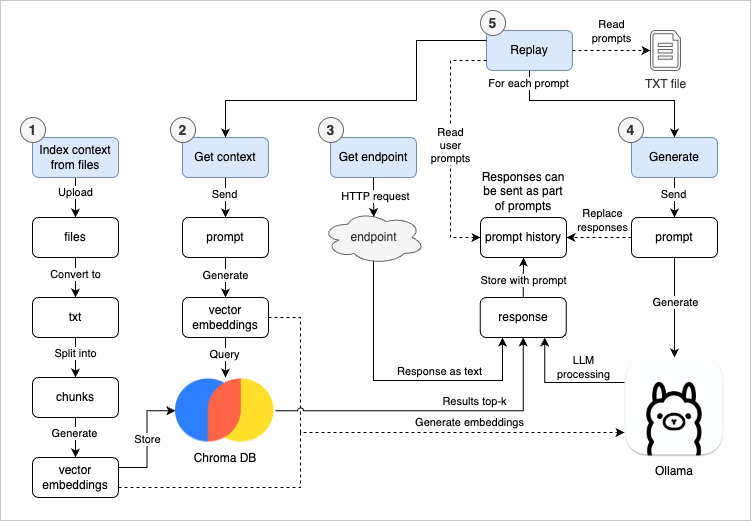

The diagram above was exported from draw.io. Its source (the exported page's mxGraphModel, read from the mxfile embedded in the PNG):
<mxGraphModel dx="1955" dy="708" grid="1" gridSize="10" guides="1" tooltips="1" connect="1" arrows="1" fold="1" page="1" pageScale="1" pageWidth="827" pageHeight="1169" math="0" shadow="0">
  <root>
    <mxCell id="0" />
    <mxCell id="1" parent="0" />
    <mxCell id="vwu_d-jKQCP9L85hydyf-1" value="" style="rounded=0;whiteSpace=wrap;html=1;strokeColor=#C9C9C9;" parent="1" vertex="1">
      <mxGeometry x="-800" y="30" width="750" height="520" as="geometry" />
    </mxCell>
    <mxCell id="tf7IQ7AN6h5D22W9n6xX-1" value="Chroma DB" style="shape=image;verticalLabelPosition=bottom;labelBackgroundColor=default;verticalAlign=top;aspect=fixed;imageAspect=0;image=data:image/png,(base64 omitted: 6252 chars);" parent="1" vertex="1">
      <mxGeometry x="-625" y="407" width="100" height="66.5" as="geometry" />
    </mxCell>
    <mxCell id="tf7IQ7AN6h5D22W9n6xX-53" style="edgeStyle=orthogonalEdgeStyle;rounded=0;orthogonalLoop=1;jettySize=auto;html=1;entryX=0.75;entryY=1;entryDx=0;entryDy=0;exitX=0;exitY=0.25;exitDx=0;exitDy=0;" parent="1" source="tf7IQ7AN6h5D22W9n6xX-2" target="tf7IQ7AN6h5D22W9n6xX-47" edge="1">
      <mxGeometry relative="1" as="geometry">
        <mxPoint x="-119.5" y="367" as="targetPoint" />
      </mxGeometry>
    </mxCell>
    <mxCell id="tf7IQ7AN6h5D22W9n6xX-58" value="LLM&lt;div&gt;processing&lt;/div&gt;" style="edgeLabel;html=1;align=center;verticalAlign=middle;resizable=0;points=[];" parent="tf7IQ7AN6h5D22W9n6xX-53" vertex="1" connectable="0">
      <mxGeometry x="0.4286" y="2" relative="1" as="geometry">
        <mxPoint x="40" y="-6" as="offset" />
      </mxGeometry>
    </mxCell>
    <mxCell id="tf7IQ7AN6h5D22W9n6xX-2" value="Ollama" style="shape=image;verticalLabelPosition=bottom;labelBackgroundColor=default;verticalAlign=top;aspect=fixed;imageAspect=0;image=data:image/png,(base64 omitted: 39700 chars);imageBorder=none;" parent="1" vertex="1">
      <mxGeometry x="-176" y="387" width="100" height="100" as="geometry" />
    </mxCell>
    <mxCell id="tf7IQ7AN6h5D22W9n6xX-28" style="edgeStyle=orthogonalEdgeStyle;rounded=0;orthogonalLoop=1;jettySize=auto;html=1;entryX=0.5;entryY=0;entryDx=0;entryDy=0;" parent="1" source="tf7IQ7AN6h5D22W9n6xX-11" target="tf7IQ7AN6h5D22W9n6xX-18" edge="1">
      <mxGeometry relative="1" as="geometry" />
    </mxCell>
    <mxCell id="tf7IQ7AN6h5D22W9n6xX-31" value="Upload" style="edgeLabel;html=1;align=center;verticalAlign=middle;resizable=0;points=[];" parent="tf7IQ7AN6h5D22W9n6xX-28" vertex="1" connectable="0">
      <mxGeometry x="-0.3" relative="1" as="geometry">
        <mxPoint as="offset" />
      </mxGeometry>
    </mxCell>
    <mxCell id="dlwnouvvmCoLALotXaTM-6" style="edgeStyle=orthogonalEdgeStyle;rounded=0;orthogonalLoop=1;jettySize=auto;html=1;entryX=0.5;entryY=0;entryDx=0;entryDy=0;" parent="1" source="tf7IQ7AN6h5D22W9n6xX-12" target="dlwnouvvmCoLALotXaTM-1" edge="1">
      <mxGeometry relative="1" as="geometry" />
    </mxCell>
    <mxCell id="dlwnouvvmCoLALotXaTM-7" value="Split into" style="edgeLabel;html=1;align=center;verticalAlign=middle;resizable=0;points=[];" parent="dlwnouvvmCoLALotXaTM-6" vertex="1" connectable="0">
      <mxGeometry x="-0.2" relative="1" as="geometry">
        <mxPoint as="offset" />
      </mxGeometry>
    </mxCell>
    <mxCell id="tf7IQ7AN6h5D22W9n6xX-12" value="txt" style="rounded=1;whiteSpace=wrap;html=1;" parent="1" vertex="1">
      <mxGeometry x="-768" y="327" width="86" height="40" as="geometry" />
    </mxCell>
    <mxCell id="tf7IQ7AN6h5D22W9n6xX-29" style="edgeStyle=orthogonalEdgeStyle;rounded=0;orthogonalLoop=1;jettySize=auto;html=1;entryX=0.5;entryY=0;entryDx=0;entryDy=0;" parent="1" source="tf7IQ7AN6h5D22W9n6xX-18" target="tf7IQ7AN6h5D22W9n6xX-12" edge="1">
      <mxGeometry relative="1" as="geometry" />
    </mxCell>
    <mxCell id="tf7IQ7AN6h5D22W9n6xX-32" value="Convert to" style="edgeLabel;html=1;align=center;verticalAlign=middle;resizable=0;points=[];" parent="tf7IQ7AN6h5D22W9n6xX-29" vertex="1" connectable="0">
      <mxGeometry x="-0.3" y="1" relative="1" as="geometry">
        <mxPoint x="-1" y="2" as="offset" />
      </mxGeometry>
    </mxCell>
    <mxCell id="tf7IQ7AN6h5D22W9n6xX-18" value="files" style="rounded=1;whiteSpace=wrap;html=1;" parent="1" vertex="1">
      <mxGeometry x="-768" y="247" width="86" height="40" as="geometry" />
    </mxCell>
    <mxCell id="tf7IQ7AN6h5D22W9n6xX-41" value="Store" style="edgeStyle=orthogonalEdgeStyle;rounded=0;orthogonalLoop=1;jettySize=auto;html=1;entryX=0;entryY=0.5;entryDx=0;entryDy=0;exitX=1;exitY=0.25;exitDx=0;exitDy=0;" parent="1" source="tf7IQ7AN6h5D22W9n6xX-19" target="tf7IQ7AN6h5D22W9n6xX-1" edge="1">
      <mxGeometry relative="1" as="geometry">
        <mxPoint x="-700" y="500" as="sourcePoint" />
      </mxGeometry>
    </mxCell>
    <mxCell id="dlwnouvvmCoLALotXaTM-21" style="edgeStyle=orthogonalEdgeStyle;rounded=0;orthogonalLoop=1;jettySize=auto;html=1;exitX=1;exitY=0.75;exitDx=0;exitDy=0;dashed=1;endArrow=none;endFill=0;" parent="1" source="tf7IQ7AN6h5D22W9n6xX-19" edge="1">
      <mxGeometry relative="1" as="geometry">
        <mxPoint x="-500" y="460" as="targetPoint" />
        <Array as="points">
          <mxPoint x="-500" y="517" />
        </Array>
      </mxGeometry>
    </mxCell>
    <mxCell id="tf7IQ7AN6h5D22W9n6xX-19" value="vector embeddings" style="rounded=1;whiteSpace=wrap;html=1;" parent="1" vertex="1">
      <mxGeometry x="-768" y="487" width="86" height="40" as="geometry" />
    </mxCell>
    <mxCell id="tf7IQ7AN6h5D22W9n6xX-34" style="edgeStyle=orthogonalEdgeStyle;rounded=0;orthogonalLoop=1;jettySize=auto;html=1;entryX=0.5;entryY=0;entryDx=0;entryDy=0;" parent="1" source="tf7IQ7AN6h5D22W9n6xX-20" target="tf7IQ7AN6h5D22W9n6xX-23" edge="1">
      <mxGeometry relative="1" as="geometry" />
    </mxCell>
    <mxCell id="tf7IQ7AN6h5D22W9n6xX-35" value="Send" style="edgeLabel;html=1;align=center;verticalAlign=middle;resizable=0;points=[];" parent="tf7IQ7AN6h5D22W9n6xX-34" vertex="1" connectable="0">
      <mxGeometry x="-0.15" y="-1" relative="1" as="geometry">
        <mxPoint as="offset" />
      </mxGeometry>
    </mxCell>
    <mxCell id="tf7IQ7AN6h5D22W9n6xX-36" style="edgeStyle=orthogonalEdgeStyle;rounded=0;orthogonalLoop=1;jettySize=auto;html=1;entryX=0.5;entryY=0;entryDx=0;entryDy=0;" parent="1" source="tf7IQ7AN6h5D22W9n6xX-21" target="tf7IQ7AN6h5D22W9n6xX-22" edge="1">
      <mxGeometry relative="1" as="geometry" />
    </mxCell>
    <mxCell id="tf7IQ7AN6h5D22W9n6xX-37" value="Send" style="edgeLabel;html=1;align=center;verticalAlign=middle;resizable=0;points=[];" parent="tf7IQ7AN6h5D22W9n6xX-36" vertex="1" connectable="0">
      <mxGeometry x="-0.15" y="1" relative="1" as="geometry">
        <mxPoint x="-2" as="offset" />
      </mxGeometry>
    </mxCell>
    <mxCell id="Pw8WGoozu4LKPD2wcser-32" style="edgeStyle=orthogonalEdgeStyle;rounded=0;orthogonalLoop=1;jettySize=auto;html=1;entryX=0.5;entryY=0;entryDx=0;entryDy=0;" edge="1" parent="1" source="tf7IQ7AN6h5D22W9n6xX-22" target="dlwnouvvmCoLALotXaTM-10">
      <mxGeometry relative="1" as="geometry" />
    </mxCell>
    <mxCell id="Pw8WGoozu4LKPD2wcser-33" value="Generate" style="edgeLabel;html=1;align=center;verticalAlign=middle;resizable=0;points=[];" vertex="1" connectable="0" parent="Pw8WGoozu4LKPD2wcser-32">
      <mxGeometry x="-0.1458" relative="1" as="geometry">
        <mxPoint as="offset" />
      </mxGeometry>
    </mxCell>
    <mxCell id="tf7IQ7AN6h5D22W9n6xX-22" value="prompt" style="rounded=1;whiteSpace=wrap;html=1;" parent="1" vertex="1">
      <mxGeometry x="-618" y="247" width="86" height="40" as="geometry" />
    </mxCell>
    <mxCell id="tf7IQ7AN6h5D22W9n6xX-52" style="edgeStyle=orthogonalEdgeStyle;rounded=0;orthogonalLoop=1;jettySize=auto;html=1;exitX=0.5;exitY=1;exitDx=0;exitDy=0;" parent="1" source="tf7IQ7AN6h5D22W9n6xX-23" target="tf7IQ7AN6h5D22W9n6xX-2" edge="1">
      <mxGeometry relative="1" as="geometry" />
    </mxCell>
    <mxCell id="tf7IQ7AN6h5D22W9n6xX-57" value="Generate" style="edgeLabel;html=1;align=center;verticalAlign=middle;resizable=0;points=[];" parent="tf7IQ7AN6h5D22W9n6xX-52" vertex="1" connectable="0">
      <mxGeometry x="-0.6618" y="1" relative="1" as="geometry">
        <mxPoint y="28" as="offset" />
      </mxGeometry>
    </mxCell>
    <mxCell id="tf7IQ7AN6h5D22W9n6xX-23" value="prompt" style="rounded=1;whiteSpace=wrap;html=1;" parent="1" vertex="1">
      <mxGeometry x="-169" y="247" width="86" height="40" as="geometry" />
    </mxCell>
    <mxCell id="tf7IQ7AN6h5D22W9n6xX-54" style="edgeStyle=orthogonalEdgeStyle;rounded=0;orthogonalLoop=1;jettySize=auto;html=1;dashed=1;exitX=0;exitY=0.5;exitDx=0;exitDy=0;entryX=1;entryY=0.5;entryDx=0;entryDy=0;" parent="1" source="tf7IQ7AN6h5D22W9n6xX-23" target="tf7IQ7AN6h5D22W9n6xX-25" edge="1">
      <mxGeometry relative="1" as="geometry">
        <mxPoint x="-127" y="237" as="targetPoint" />
      </mxGeometry>
    </mxCell>
    <mxCell id="Pw8WGoozu4LKPD2wcser-35" value="Replace&lt;div&gt;responses&lt;/div&gt;" style="edgeLabel;html=1;align=center;verticalAlign=middle;resizable=0;points=[];" vertex="1" connectable="0" parent="tf7IQ7AN6h5D22W9n6xX-54">
      <mxGeometry x="-0.1231" relative="1" as="geometry">
        <mxPoint x="-1" y="-17" as="offset" />
      </mxGeometry>
    </mxCell>
    <mxCell id="tf7IQ7AN6h5D22W9n6xX-25" value="prompt history" style="rounded=1;whiteSpace=wrap;html=1;" parent="1" vertex="1">
      <mxGeometry x="-320" y="247" width="86" height="40" as="geometry" />
    </mxCell>
    <mxCell id="Pw8WGoozu4LKPD2wcser-30" style="edgeStyle=orthogonalEdgeStyle;rounded=0;orthogonalLoop=1;jettySize=auto;html=1;entryX=0.5;entryY=1;entryDx=0;entryDy=0;" edge="1" parent="1" source="tf7IQ7AN6h5D22W9n6xX-47" target="tf7IQ7AN6h5D22W9n6xX-25">
      <mxGeometry relative="1" as="geometry" />
    </mxCell>
    <mxCell id="Pw8WGoozu4LKPD2wcser-34" value="Store with prompt" style="edgeLabel;html=1;align=center;verticalAlign=middle;resizable=0;points=[];" vertex="1" connectable="0" parent="Pw8WGoozu4LKPD2wcser-30">
      <mxGeometry x="0.0957" relative="1" as="geometry">
        <mxPoint y="4" as="offset" />
      </mxGeometry>
    </mxCell>
    <mxCell id="tf7IQ7AN6h5D22W9n6xX-47" value="response" style="rounded=1;whiteSpace=wrap;html=1;" parent="1" vertex="1">
      <mxGeometry x="-320.25" y="327" width="86" height="40" as="geometry" />
    </mxCell>
    <mxCell id="tf7IQ7AN6h5D22W9n6xX-56" value="Responses can be sent as part of prompts" style="text;html=1;align=center;verticalAlign=middle;whiteSpace=wrap;rounded=0;" parent="1" vertex="1">
      <mxGeometry x="-320" y="199.5" width="85.75" height="43" as="geometry" />
    </mxCell>
    <mxCell id="vwu_d-jKQCP9L85hydyf-4" value="" style="group" parent="1" vertex="1" connectable="0">
      <mxGeometry x="-780" y="147" width="98" height="60" as="geometry" />
    </mxCell>
    <mxCell id="tf7IQ7AN6h5D22W9n6xX-11" value="Index context from files" style="rounded=1;whiteSpace=wrap;html=1;fillColor=#dae8fc;strokeColor=#6c8ebf;" parent="vwu_d-jKQCP9L85hydyf-4" vertex="1">
      <mxGeometry x="12" y="20" width="86" height="40" as="geometry" />
    </mxCell>
    <mxCell id="tf7IQ7AN6h5D22W9n6xX-62" value="1" style="ellipse;whiteSpace=wrap;html=1;aspect=fixed;fillColor=#f5f5f5;strokeColor=#666666;fontStyle=1;fontSize=14;fontColor=#333333;" parent="vwu_d-jKQCP9L85hydyf-4" vertex="1">
      <mxGeometry width="25" height="25" as="geometry" />
    </mxCell>
    <mxCell id="vwu_d-jKQCP9L85hydyf-5" value="" style="group" parent="1" vertex="1" connectable="0">
      <mxGeometry x="-630" y="147" width="98" height="60" as="geometry" />
    </mxCell>
    <mxCell id="tf7IQ7AN6h5D22W9n6xX-21" value="Get context" style="rounded=1;whiteSpace=wrap;html=1;fillColor=#dae8fc;strokeColor=#6c8ebf;" parent="vwu_d-jKQCP9L85hydyf-5" vertex="1">
      <mxGeometry x="12" y="20" width="86" height="40" as="geometry" />
    </mxCell>
    <mxCell id="tf7IQ7AN6h5D22W9n6xX-63" value="2" style="ellipse;whiteSpace=wrap;html=1;aspect=fixed;fillColor=#f5f5f5;strokeColor=#666666;fontStyle=1;fontSize=14;fontColor=#333333;" parent="vwu_d-jKQCP9L85hydyf-5" vertex="1">
      <mxGeometry width="25" height="25" as="geometry" />
    </mxCell>
    <mxCell id="vwu_d-jKQCP9L85hydyf-6" value="" style="group" parent="1" vertex="1" connectable="0">
      <mxGeometry x="-182" y="147" width="99" height="60" as="geometry" />
    </mxCell>
    <mxCell id="tf7IQ7AN6h5D22W9n6xX-20" value="Generate" style="rounded=1;whiteSpace=wrap;html=1;fillColor=#dae8fc;strokeColor=#6c8ebf;" parent="vwu_d-jKQCP9L85hydyf-6" vertex="1">
      <mxGeometry x="13" y="20" width="86" height="40" as="geometry" />
    </mxCell>
    <mxCell id="tf7IQ7AN6h5D22W9n6xX-64" value="4" style="ellipse;whiteSpace=wrap;html=1;aspect=fixed;fillColor=#f5f5f5;strokeColor=#666666;fontStyle=1;fontSize=14;fontColor=#333333;" parent="vwu_d-jKQCP9L85hydyf-6" vertex="1">
      <mxGeometry width="25" height="25" as="geometry" />
    </mxCell>
    <mxCell id="vwu_d-jKQCP9L85hydyf-7" value="" style="group" parent="1" vertex="1" connectable="0">
      <mxGeometry x="-320" y="40" width="98" height="60" as="geometry" />
    </mxCell>
    <mxCell id="vwu_d-jKQCP9L85hydyf-8" value="Replay" style="rounded=1;whiteSpace=wrap;html=1;fillColor=#dae8fc;strokeColor=#6c8ebf;" parent="vwu_d-jKQCP9L85hydyf-7" vertex="1">
      <mxGeometry x="6" y="20" width="86" height="40" as="geometry" />
    </mxCell>
    <mxCell id="vwu_d-jKQCP9L85hydyf-9" value="5" style="ellipse;whiteSpace=wrap;html=1;aspect=fixed;fillColor=#f5f5f5;strokeColor=#666666;fontStyle=1;fontSize=14;fontColor=#333333;" parent="vwu_d-jKQCP9L85hydyf-7" vertex="1">
      <mxGeometry width="25" height="25" as="geometry" />
    </mxCell>
    <mxCell id="vwu_d-jKQCP9L85hydyf-10" value="TXT file" style="verticalLabelPosition=bottom;html=1;verticalAlign=top;align=center;strokeColor=#666666;fillColor=#f5f5f5;shape=mxgraph.azure.cloud_services_configuration_file;pointerEvents=1;fontColor=#333333;" parent="1" vertex="1">
      <mxGeometry x="-150" y="60" width="30" height="40" as="geometry" />
    </mxCell>
    <mxCell id="vwu_d-jKQCP9L85hydyf-13" style="edgeStyle=orthogonalEdgeStyle;rounded=0;orthogonalLoop=1;jettySize=auto;html=1;exitX=1;exitY=0.5;exitDx=0;exitDy=0;entryX=0;entryY=0.5;entryDx=0;entryDy=0;entryPerimeter=0;dashed=1;" parent="1" source="vwu_d-jKQCP9L85hydyf-8" target="vwu_d-jKQCP9L85hydyf-10" edge="1">
      <mxGeometry relative="1" as="geometry" />
    </mxCell>
    <mxCell id="vwu_d-jKQCP9L85hydyf-16" value="Read&lt;div&gt;prompts&lt;/div&gt;" style="edgeLabel;html=1;align=center;verticalAlign=middle;resizable=0;points=[];" parent="vwu_d-jKQCP9L85hydyf-13" vertex="1" connectable="0">
      <mxGeometry x="0.0809" relative="1" as="geometry">
        <mxPoint x="-4" y="-19" as="offset" />
      </mxGeometry>
    </mxCell>
    <mxCell id="vwu_d-jKQCP9L85hydyf-14" style="edgeStyle=orthogonalEdgeStyle;rounded=0;orthogonalLoop=1;jettySize=auto;html=1;exitX=0;exitY=0.75;exitDx=0;exitDy=0;entryX=0;entryY=0.5;entryDx=0;entryDy=0;dashed=1;" parent="1" source="vwu_d-jKQCP9L85hydyf-8" target="tf7IQ7AN6h5D22W9n6xX-25" edge="1">
      <mxGeometry relative="1" as="geometry">
        <Array as="points">
          <mxPoint x="-350" y="90" />
          <mxPoint x="-350" y="267" />
        </Array>
      </mxGeometry>
    </mxCell>
    <mxCell id="vwu_d-jKQCP9L85hydyf-21" value="Read&lt;div&gt;user&lt;br&gt;&lt;div&gt;prompts&lt;/div&gt;&lt;/div&gt;" style="edgeLabel;html=1;align=center;verticalAlign=middle;resizable=0;points=[];" parent="vwu_d-jKQCP9L85hydyf-14" vertex="1" connectable="0">
      <mxGeometry x="-0.2472" y="-1" relative="1" as="geometry">
        <mxPoint x="1" y="29" as="offset" />
      </mxGeometry>
    </mxCell>
    <mxCell id="dlwnouvvmCoLALotXaTM-8" style="edgeStyle=orthogonalEdgeStyle;rounded=0;orthogonalLoop=1;jettySize=auto;html=1;exitX=0.5;exitY=1;exitDx=0;exitDy=0;entryX=0.5;entryY=0;entryDx=0;entryDy=0;" parent="1" source="dlwnouvvmCoLALotXaTM-1" target="tf7IQ7AN6h5D22W9n6xX-19" edge="1">
      <mxGeometry relative="1" as="geometry" />
    </mxCell>
    <mxCell id="dlwnouvvmCoLALotXaTM-9" value="Generate" style="edgeLabel;html=1;align=center;verticalAlign=middle;resizable=0;points=[];" parent="dlwnouvvmCoLALotXaTM-8" vertex="1" connectable="0">
      <mxGeometry x="-0.2" y="2" relative="1" as="geometry">
        <mxPoint x="-3" as="offset" />
      </mxGeometry>
    </mxCell>
    <mxCell id="dlwnouvvmCoLALotXaTM-17" style="edgeStyle=orthogonalEdgeStyle;rounded=0;orthogonalLoop=1;jettySize=auto;html=1;entryX=0.5;entryY=0;entryDx=0;entryDy=0;jumpStyle=arc;exitX=0;exitY=0.25;exitDx=0;exitDy=0;" parent="1" source="vwu_d-jKQCP9L85hydyf-8" target="tf7IQ7AN6h5D22W9n6xX-21" edge="1">
      <mxGeometry relative="1" as="geometry">
        <Array as="points">
          <mxPoint x="-384" y="70" />
          <mxPoint x="-384" y="130" />
          <mxPoint x="-575" y="130" />
        </Array>
      </mxGeometry>
    </mxCell>
    <mxCell id="dlwnouvvmCoLALotXaTM-1" value="chunks" style="rounded=1;whiteSpace=wrap;html=1;" parent="1" vertex="1">
      <mxGeometry x="-768" y="407" width="86" height="40" as="geometry" />
    </mxCell>
    <mxCell id="dlwnouvvmCoLALotXaTM-12" style="edgeStyle=orthogonalEdgeStyle;rounded=0;orthogonalLoop=1;jettySize=auto;html=1;exitX=0.5;exitY=1;exitDx=0;exitDy=0;entryX=0.5;entryY=0;entryDx=0;entryDy=0;" parent="1" source="dlwnouvvmCoLALotXaTM-10" target="tf7IQ7AN6h5D22W9n6xX-1" edge="1">
      <mxGeometry relative="1" as="geometry" />
    </mxCell>
    <mxCell id="dlwnouvvmCoLALotXaTM-14" value="Query" style="edgeLabel;html=1;align=center;verticalAlign=middle;resizable=0;points=[];" parent="dlwnouvvmCoLALotXaTM-12" vertex="1" connectable="0">
      <mxGeometry x="0.15" y="1" relative="1" as="geometry">
        <mxPoint x="-2" y="-7" as="offset" />
      </mxGeometry>
    </mxCell>
    <mxCell id="dlwnouvvmCoLALotXaTM-20" style="edgeStyle=orthogonalEdgeStyle;rounded=0;orthogonalLoop=1;jettySize=auto;html=1;entryX=0;entryY=0.75;entryDx=0;entryDy=0;dashed=1;" parent="1" source="dlwnouvvmCoLALotXaTM-10" target="tf7IQ7AN6h5D22W9n6xX-2" edge="1">
      <mxGeometry relative="1" as="geometry">
        <Array as="points">
          <mxPoint x="-500" y="347" />
          <mxPoint x="-500" y="462" />
        </Array>
      </mxGeometry>
    </mxCell>
    <mxCell id="dlwnouvvmCoLALotXaTM-22" value="Generate embeddings" style="edgeLabel;html=1;align=center;verticalAlign=middle;resizable=0;points=[];" parent="dlwnouvvmCoLALotXaTM-20" vertex="1" connectable="0">
      <mxGeometry x="0.185" relative="1" as="geometry">
        <mxPoint x="36" y="-10" as="offset" />
      </mxGeometry>
    </mxCell>
    <mxCell id="dlwnouvvmCoLALotXaTM-10" value="vector embeddings" style="rounded=1;whiteSpace=wrap;html=1;" parent="1" vertex="1">
      <mxGeometry x="-618" y="327" width="86" height="40" as="geometry" />
    </mxCell>
    <mxCell id="vwu_d-jKQCP9L85hydyf-19" style="edgeStyle=orthogonalEdgeStyle;rounded=0;orthogonalLoop=1;jettySize=auto;html=1;entryX=0.5;entryY=0;entryDx=0;entryDy=0;exitX=0.5;exitY=1;exitDx=0;exitDy=0;" parent="1" source="vwu_d-jKQCP9L85hydyf-8" target="tf7IQ7AN6h5D22W9n6xX-20" edge="1">
      <mxGeometry relative="1" as="geometry">
        <Array as="points">
          <mxPoint x="-271" y="130" />
          <mxPoint x="-126" y="130" />
        </Array>
      </mxGeometry>
    </mxCell>
    <mxCell id="vwu_d-jKQCP9L85hydyf-20" value="For each prompt" style="edgeLabel;html=1;align=center;verticalAlign=middle;resizable=0;points=[];" parent="vwu_d-jKQCP9L85hydyf-19" vertex="1" connectable="0">
      <mxGeometry x="-0.8515" y="-1" relative="1" as="geometry">
        <mxPoint y="-3" as="offset" />
      </mxGeometry>
    </mxCell>
    <mxCell id="tf7IQ7AN6h5D22W9n6xX-43" style="edgeStyle=orthogonalEdgeStyle;rounded=0;orthogonalLoop=1;jettySize=auto;html=1;exitX=1;exitY=0.5;exitDx=0;exitDy=0;jumpStyle=arc;entryX=0.5;entryY=1;entryDx=0;entryDy=0;" parent="1" source="tf7IQ7AN6h5D22W9n6xX-1" target="tf7IQ7AN6h5D22W9n6xX-47" edge="1">
      <mxGeometry relative="1" as="geometry">
        <mxPoint x="-260" y="640" as="targetPoint" />
        <Array as="points">
          <mxPoint x="-277" y="440" />
        </Array>
      </mxGeometry>
    </mxCell>
    <mxCell id="tf7IQ7AN6h5D22W9n6xX-45" value="Results top-k" style="edgeLabel;html=1;align=center;verticalAlign=middle;resizable=0;points=[];" parent="tf7IQ7AN6h5D22W9n6xX-43" vertex="1" connectable="0">
      <mxGeometry x="0.3012" relative="1" as="geometry">
        <mxPoint x="-11" y="-10" as="offset" />
      </mxGeometry>
    </mxCell>
    <mxCell id="Pw8WGoozu4LKPD2wcser-1" value="" style="group" vertex="1" connectable="0" parent="1">
      <mxGeometry x="-482" y="147" width="98" height="60" as="geometry" />
    </mxCell>
    <mxCell id="Pw8WGoozu4LKPD2wcser-2" value="Get endpoint" style="rounded=1;whiteSpace=wrap;html=1;fillColor=#dae8fc;strokeColor=#6c8ebf;" vertex="1" parent="Pw8WGoozu4LKPD2wcser-1">
      <mxGeometry x="12" y="20" width="86" height="40" as="geometry" />
    </mxCell>
    <mxCell id="Pw8WGoozu4LKPD2wcser-3" value="3" style="ellipse;whiteSpace=wrap;html=1;aspect=fixed;fillColor=#f5f5f5;strokeColor=#666666;fontStyle=1;fontSize=14;fontColor=#333333;" vertex="1" parent="Pw8WGoozu4LKPD2wcser-1">
      <mxGeometry width="25" height="25" as="geometry" />
    </mxCell>
    <mxCell id="Pw8WGoozu4LKPD2wcser-12" style="edgeStyle=orthogonalEdgeStyle;rounded=0;orthogonalLoop=1;jettySize=auto;html=1;entryX=0.25;entryY=1;entryDx=0;entryDy=0;" edge="1" parent="1" target="tf7IQ7AN6h5D22W9n6xX-47">
      <mxGeometry relative="1" as="geometry">
        <mxPoint x="-427" y="290" as="sourcePoint" />
        <mxPoint x="-322.5000000000002" y="367" as="targetPoint" />
        <Array as="points">
          <mxPoint x="-427" y="410" />
          <mxPoint x="-298" y="410" />
          <mxPoint x="-298" y="367" />
        </Array>
      </mxGeometry>
    </mxCell>
    <mxCell id="Pw8WGoozu4LKPD2wcser-13" value="Response as text" style="edgeLabel;html=1;align=center;verticalAlign=middle;resizable=0;points=[];" vertex="1" connectable="0" parent="Pw8WGoozu4LKPD2wcser-12">
      <mxGeometry x="-0.4286" relative="1" as="geometry">
        <mxPoint x="66" y="27" as="offset" />
      </mxGeometry>
    </mxCell>
    <mxCell id="Pw8WGoozu4LKPD2wcser-4" value="endpoint" style="ellipse;shape=cloud;whiteSpace=wrap;html=1;fillColor=#f5f5f5;fontColor=#333333;strokeColor=#666666;" vertex="1" parent="1">
      <mxGeometry x="-478.5" y="240.5" width="103" height="53" as="geometry" />
    </mxCell>
    <mxCell id="Pw8WGoozu4LKPD2wcser-28" style="edgeStyle=orthogonalEdgeStyle;rounded=0;orthogonalLoop=1;jettySize=auto;html=1;entryX=0.503;entryY=0.115;entryDx=0;entryDy=0;entryPerimeter=0;" edge="1" parent="1" source="Pw8WGoozu4LKPD2wcser-2" target="Pw8WGoozu4LKPD2wcser-4">
      <mxGeometry relative="1" as="geometry" />
    </mxCell>
    <mxCell id="Pw8WGoozu4LKPD2wcser-29" value="HTTP request" style="edgeLabel;html=1;align=center;verticalAlign=middle;resizable=0;points=[];" vertex="1" connectable="0" parent="Pw8WGoozu4LKPD2wcser-28">
      <mxGeometry x="-0.1026" y="2" relative="1" as="geometry">
        <mxPoint y="1" as="offset" />
      </mxGeometry>
    </mxCell>
  </root>
</mxGraphModel>